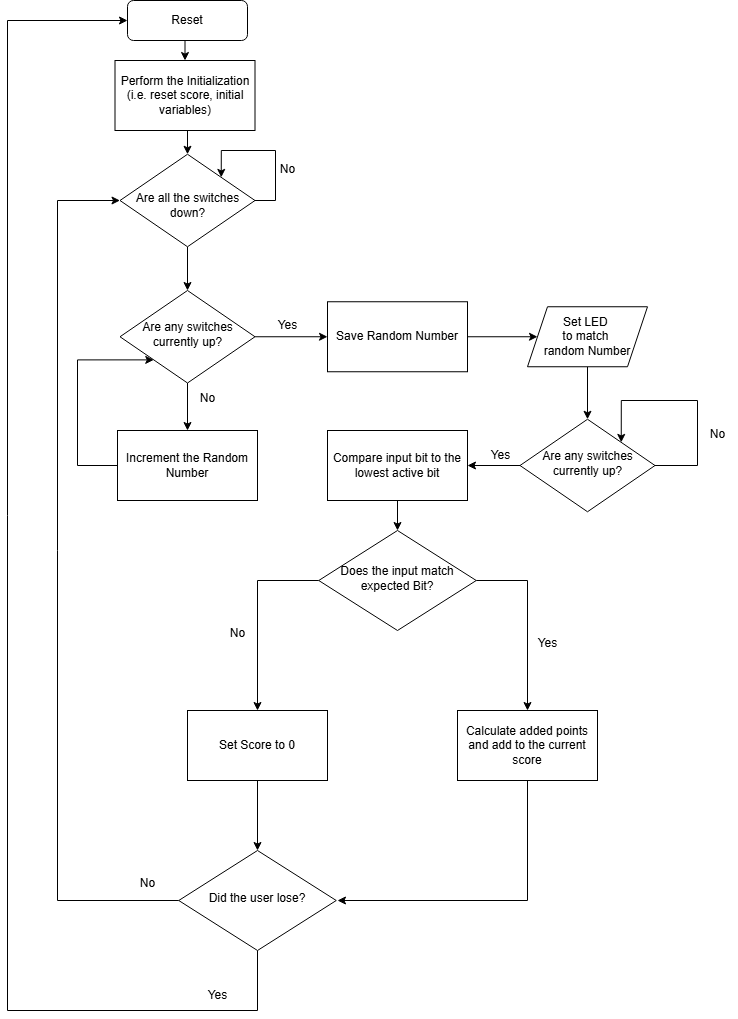

The diagram above was exported from draw.io. Its source (the exported page's mxGraphModel, read from the mxfile embedded in the PNG):
<mxGraphModel dx="1674" dy="772" grid="1" gridSize="10" guides="1" tooltips="1" connect="1" arrows="1" fold="1" page="1" pageScale="1" pageWidth="827" pageHeight="1169" math="0" shadow="0">
  <root>
    <mxCell id="WIyWlLk6GJQsqaUBKTNV-0" />
    <mxCell id="WIyWlLk6GJQsqaUBKTNV-1" parent="WIyWlLk6GJQsqaUBKTNV-0" />
    <mxCell id="_bBz0Dj9JpcQj7gxLuCh-3" style="edgeStyle=orthogonalEdgeStyle;rounded=0;orthogonalLoop=1;jettySize=auto;html=1;exitX=0.5;exitY=1;exitDx=0;exitDy=0;entryX=0.5;entryY=0;entryDx=0;entryDy=0;" parent="WIyWlLk6GJQsqaUBKTNV-1" source="WIyWlLk6GJQsqaUBKTNV-3" target="_bBz0Dj9JpcQj7gxLuCh-2" edge="1">
      <mxGeometry relative="1" as="geometry" />
    </mxCell>
    <mxCell id="WIyWlLk6GJQsqaUBKTNV-3" value="Reset" style="rounded=1;whiteSpace=wrap;html=1;fontSize=12;glass=0;strokeWidth=1;shadow=0;" parent="WIyWlLk6GJQsqaUBKTNV-1" vertex="1">
      <mxGeometry x="160" y="80" width="120" height="40" as="geometry" />
    </mxCell>
    <mxCell id="_bBz0Dj9JpcQj7gxLuCh-0" style="edgeStyle=orthogonalEdgeStyle;rounded=0;orthogonalLoop=1;jettySize=auto;html=1;exitX=1;exitY=0.5;exitDx=0;exitDy=0;entryX=1;entryY=0;entryDx=0;entryDy=0;" parent="WIyWlLk6GJQsqaUBKTNV-1" source="WIyWlLk6GJQsqaUBKTNV-6" target="WIyWlLk6GJQsqaUBKTNV-6" edge="1">
      <mxGeometry relative="1" as="geometry">
        <mxPoint x="260" y="230" as="targetPoint" />
        <Array as="points">
          <mxPoint x="308" y="280" />
          <mxPoint x="308" y="230" />
          <mxPoint x="254" y="230" />
        </Array>
      </mxGeometry>
    </mxCell>
    <mxCell id="_bBz0Dj9JpcQj7gxLuCh-5" style="edgeStyle=orthogonalEdgeStyle;rounded=0;orthogonalLoop=1;jettySize=auto;html=1;exitX=0.5;exitY=1;exitDx=0;exitDy=0;entryX=0.5;entryY=0;entryDx=0;entryDy=0;" parent="WIyWlLk6GJQsqaUBKTNV-1" source="WIyWlLk6GJQsqaUBKTNV-6" target="_bBz0Dj9JpcQj7gxLuCh-6" edge="1">
      <mxGeometry relative="1" as="geometry">
        <mxPoint x="220" y="360" as="targetPoint" />
      </mxGeometry>
    </mxCell>
    <mxCell id="WIyWlLk6GJQsqaUBKTNV-6" value="&lt;div&gt;&lt;br&gt;&lt;/div&gt;Are all the switches down?" style="rhombus;whiteSpace=wrap;html=1;shadow=0;fontFamily=Helvetica;fontSize=12;align=center;strokeWidth=1;spacing=6;spacingTop=-4;" parent="WIyWlLk6GJQsqaUBKTNV-1" vertex="1">
      <mxGeometry x="152.5" y="233.75" width="135" height="92.5" as="geometry" />
    </mxCell>
    <mxCell id="_bBz0Dj9JpcQj7gxLuCh-1" value="No" style="text;html=1;align=center;verticalAlign=middle;resizable=0;points=[];autosize=1;strokeColor=none;fillColor=none;" parent="WIyWlLk6GJQsqaUBKTNV-1" vertex="1">
      <mxGeometry x="300" y="233.75" width="40" height="30" as="geometry" />
    </mxCell>
    <mxCell id="_bBz0Dj9JpcQj7gxLuCh-4" style="edgeStyle=orthogonalEdgeStyle;rounded=0;orthogonalLoop=1;jettySize=auto;html=1;exitX=0.5;exitY=1;exitDx=0;exitDy=0;entryX=0.5;entryY=0;entryDx=0;entryDy=0;" parent="WIyWlLk6GJQsqaUBKTNV-1" source="_bBz0Dj9JpcQj7gxLuCh-2" target="WIyWlLk6GJQsqaUBKTNV-6" edge="1">
      <mxGeometry relative="1" as="geometry" />
    </mxCell>
    <mxCell id="_bBz0Dj9JpcQj7gxLuCh-2" value="Perform the Initialization (i.e. reset score, initial variables)" style="rounded=0;whiteSpace=wrap;html=1;" parent="WIyWlLk6GJQsqaUBKTNV-1" vertex="1">
      <mxGeometry x="147.5" y="140" width="140" height="70" as="geometry" />
    </mxCell>
    <mxCell id="_bBz0Dj9JpcQj7gxLuCh-10" style="edgeStyle=orthogonalEdgeStyle;rounded=0;orthogonalLoop=1;jettySize=auto;html=1;exitX=0.5;exitY=1;exitDx=0;exitDy=0;entryX=0.5;entryY=0;entryDx=0;entryDy=0;" parent="WIyWlLk6GJQsqaUBKTNV-1" source="_bBz0Dj9JpcQj7gxLuCh-6" target="_bBz0Dj9JpcQj7gxLuCh-9" edge="1">
      <mxGeometry relative="1" as="geometry" />
    </mxCell>
    <mxCell id="_bBz0Dj9JpcQj7gxLuCh-14" style="edgeStyle=orthogonalEdgeStyle;rounded=0;orthogonalLoop=1;jettySize=auto;html=1;exitX=1;exitY=0.5;exitDx=0;exitDy=0;entryX=0;entryY=0.5;entryDx=0;entryDy=0;" parent="WIyWlLk6GJQsqaUBKTNV-1" source="_bBz0Dj9JpcQj7gxLuCh-6" target="_bBz0Dj9JpcQj7gxLuCh-13" edge="1">
      <mxGeometry relative="1" as="geometry" />
    </mxCell>
    <mxCell id="_bBz0Dj9JpcQj7gxLuCh-6" value="&lt;div&gt;Are any switches currently up?&lt;/div&gt;" style="rhombus;whiteSpace=wrap;html=1;shadow=0;fontFamily=Helvetica;fontSize=12;align=center;strokeWidth=1;spacing=6;spacingTop=-4;" parent="WIyWlLk6GJQsqaUBKTNV-1" vertex="1">
      <mxGeometry x="152.5" y="370" width="135" height="92.5" as="geometry" />
    </mxCell>
    <mxCell id="_bBz0Dj9JpcQj7gxLuCh-12" style="edgeStyle=orthogonalEdgeStyle;rounded=0;orthogonalLoop=1;jettySize=auto;html=1;exitX=0;exitY=0.5;exitDx=0;exitDy=0;entryX=0;entryY=1;entryDx=0;entryDy=0;" parent="WIyWlLk6GJQsqaUBKTNV-1" source="_bBz0Dj9JpcQj7gxLuCh-9" target="_bBz0Dj9JpcQj7gxLuCh-6" edge="1">
      <mxGeometry relative="1" as="geometry">
        <Array as="points">
          <mxPoint x="110" y="545" />
          <mxPoint x="110" y="439" />
        </Array>
      </mxGeometry>
    </mxCell>
    <mxCell id="_bBz0Dj9JpcQj7gxLuCh-9" value="Increment the Random Number" style="rounded=0;whiteSpace=wrap;html=1;" parent="WIyWlLk6GJQsqaUBKTNV-1" vertex="1">
      <mxGeometry x="150" y="510" width="140" height="70" as="geometry" />
    </mxCell>
    <mxCell id="_bBz0Dj9JpcQj7gxLuCh-11" value="No" style="text;html=1;align=center;verticalAlign=middle;resizable=0;points=[];autosize=1;strokeColor=none;fillColor=none;" parent="WIyWlLk6GJQsqaUBKTNV-1" vertex="1">
      <mxGeometry x="220" y="462.5" width="40" height="30" as="geometry" />
    </mxCell>
    <mxCell id="_bBz0Dj9JpcQj7gxLuCh-17" style="edgeStyle=orthogonalEdgeStyle;rounded=0;orthogonalLoop=1;jettySize=auto;html=1;exitX=1;exitY=0.5;exitDx=0;exitDy=0;entryX=0;entryY=0.5;entryDx=0;entryDy=0;" parent="WIyWlLk6GJQsqaUBKTNV-1" source="_bBz0Dj9JpcQj7gxLuCh-13" target="_bBz0Dj9JpcQj7gxLuCh-16" edge="1">
      <mxGeometry relative="1" as="geometry" />
    </mxCell>
    <mxCell id="_bBz0Dj9JpcQj7gxLuCh-13" value="Save Random Number" style="rounded=0;whiteSpace=wrap;html=1;" parent="WIyWlLk6GJQsqaUBKTNV-1" vertex="1">
      <mxGeometry x="360" y="381.25" width="140" height="70" as="geometry" />
    </mxCell>
    <mxCell id="_bBz0Dj9JpcQj7gxLuCh-15" value="Yes" style="text;html=1;align=center;verticalAlign=middle;resizable=0;points=[];autosize=1;strokeColor=none;fillColor=none;" parent="WIyWlLk6GJQsqaUBKTNV-1" vertex="1">
      <mxGeometry x="300" y="390" width="40" height="30" as="geometry" />
    </mxCell>
    <mxCell id="_bBz0Dj9JpcQj7gxLuCh-18" style="edgeStyle=orthogonalEdgeStyle;rounded=0;orthogonalLoop=1;jettySize=auto;html=1;exitX=0.5;exitY=1;exitDx=0;exitDy=0;entryX=0.5;entryY=0;entryDx=0;entryDy=0;" parent="WIyWlLk6GJQsqaUBKTNV-1" source="_bBz0Dj9JpcQj7gxLuCh-16" target="_bBz0Dj9JpcQj7gxLuCh-19" edge="1">
      <mxGeometry relative="1" as="geometry">
        <mxPoint x="620" y="500" as="targetPoint" />
      </mxGeometry>
    </mxCell>
    <mxCell id="_bBz0Dj9JpcQj7gxLuCh-16" value="Set LED&amp;nbsp;&lt;div&gt;to match&amp;nbsp;&lt;/div&gt;&lt;div&gt;random Number&lt;/div&gt;" style="shape=parallelogram;perimeter=parallelogramPerimeter;whiteSpace=wrap;html=1;fixedSize=1;" parent="WIyWlLk6GJQsqaUBKTNV-1" vertex="1">
      <mxGeometry x="560" y="386.25" width="120" height="60" as="geometry" />
    </mxCell>
    <mxCell id="_bBz0Dj9JpcQj7gxLuCh-21" style="edgeStyle=orthogonalEdgeStyle;rounded=0;orthogonalLoop=1;jettySize=auto;html=1;exitX=0;exitY=0.5;exitDx=0;exitDy=0;entryX=1;entryY=0.5;entryDx=0;entryDy=0;" parent="WIyWlLk6GJQsqaUBKTNV-1" source="_bBz0Dj9JpcQj7gxLuCh-19" target="_bBz0Dj9JpcQj7gxLuCh-20" edge="1">
      <mxGeometry relative="1" as="geometry">
        <mxPoint x="510" y="545" as="targetPoint" />
      </mxGeometry>
    </mxCell>
    <mxCell id="_bBz0Dj9JpcQj7gxLuCh-19" value="&lt;div&gt;Are any switches currently up?&lt;/div&gt;" style="rhombus;whiteSpace=wrap;html=1;shadow=0;fontFamily=Helvetica;fontSize=12;align=center;strokeWidth=1;spacing=6;spacingTop=-4;" parent="WIyWlLk6GJQsqaUBKTNV-1" vertex="1">
      <mxGeometry x="552.5" y="498.75" width="135" height="92.5" as="geometry" />
    </mxCell>
    <mxCell id="_bBz0Dj9JpcQj7gxLuCh-29" style="edgeStyle=orthogonalEdgeStyle;rounded=0;orthogonalLoop=1;jettySize=auto;html=1;exitX=0.5;exitY=1;exitDx=0;exitDy=0;entryX=0.5;entryY=0;entryDx=0;entryDy=0;" parent="WIyWlLk6GJQsqaUBKTNV-1" source="_bBz0Dj9JpcQj7gxLuCh-20" target="_bBz0Dj9JpcQj7gxLuCh-28" edge="1">
      <mxGeometry relative="1" as="geometry" />
    </mxCell>
    <mxCell id="_bBz0Dj9JpcQj7gxLuCh-20" value="Compare input bit to the lowest active bit" style="rounded=0;whiteSpace=wrap;html=1;" parent="WIyWlLk6GJQsqaUBKTNV-1" vertex="1">
      <mxGeometry x="360" y="510" width="140" height="70" as="geometry" />
    </mxCell>
    <mxCell id="_bBz0Dj9JpcQj7gxLuCh-24" style="edgeStyle=orthogonalEdgeStyle;rounded=0;orthogonalLoop=1;jettySize=auto;html=1;exitX=1;exitY=0.5;exitDx=0;exitDy=0;entryX=1;entryY=0;entryDx=0;entryDy=0;" parent="WIyWlLk6GJQsqaUBKTNV-1" source="_bBz0Dj9JpcQj7gxLuCh-19" target="_bBz0Dj9JpcQj7gxLuCh-19" edge="1">
      <mxGeometry relative="1" as="geometry">
        <Array as="points">
          <mxPoint x="730" y="545" />
          <mxPoint x="730" y="480" />
          <mxPoint x="654" y="480" />
        </Array>
      </mxGeometry>
    </mxCell>
    <mxCell id="_bBz0Dj9JpcQj7gxLuCh-25" value="No" style="text;html=1;align=center;verticalAlign=middle;resizable=0;points=[];autosize=1;strokeColor=none;fillColor=none;" parent="WIyWlLk6GJQsqaUBKTNV-1" vertex="1">
      <mxGeometry x="730" y="498.75" width="40" height="30" as="geometry" />
    </mxCell>
    <mxCell id="_bBz0Dj9JpcQj7gxLuCh-26" value="Yes" style="text;html=1;align=center;verticalAlign=middle;resizable=0;points=[];autosize=1;strokeColor=none;fillColor=none;" parent="WIyWlLk6GJQsqaUBKTNV-1" vertex="1">
      <mxGeometry x="512.5" y="520" width="40" height="30" as="geometry" />
    </mxCell>
    <mxCell id="_bBz0Dj9JpcQj7gxLuCh-30" style="edgeStyle=orthogonalEdgeStyle;rounded=0;orthogonalLoop=1;jettySize=auto;html=1;exitX=1;exitY=0.5;exitDx=0;exitDy=0;entryX=0.5;entryY=0;entryDx=0;entryDy=0;" parent="WIyWlLk6GJQsqaUBKTNV-1" source="_bBz0Dj9JpcQj7gxLuCh-28" target="_bBz0Dj9JpcQj7gxLuCh-33" edge="1">
      <mxGeometry relative="1" as="geometry">
        <mxPoint x="560" y="780" as="targetPoint" />
      </mxGeometry>
    </mxCell>
    <mxCell id="_bBz0Dj9JpcQj7gxLuCh-31" style="edgeStyle=orthogonalEdgeStyle;rounded=0;orthogonalLoop=1;jettySize=auto;html=1;exitX=0;exitY=0.5;exitDx=0;exitDy=0;entryX=0.5;entryY=0;entryDx=0;entryDy=0;" parent="WIyWlLk6GJQsqaUBKTNV-1" source="_bBz0Dj9JpcQj7gxLuCh-28" target="_bBz0Dj9JpcQj7gxLuCh-32" edge="1">
      <mxGeometry relative="1" as="geometry">
        <mxPoint x="290" y="780" as="targetPoint" />
      </mxGeometry>
    </mxCell>
    <mxCell id="_bBz0Dj9JpcQj7gxLuCh-28" value="&lt;div&gt;Does the input match expected Bit?&lt;/div&gt;" style="rhombus;whiteSpace=wrap;html=1;shadow=0;fontFamily=Helvetica;fontSize=12;align=center;strokeWidth=1;spacing=6;spacingTop=-4;" parent="WIyWlLk6GJQsqaUBKTNV-1" vertex="1">
      <mxGeometry x="351.25" y="610" width="157.5" height="100" as="geometry" />
    </mxCell>
    <mxCell id="_bBz0Dj9JpcQj7gxLuCh-35" style="edgeStyle=orthogonalEdgeStyle;rounded=0;orthogonalLoop=1;jettySize=auto;html=1;exitX=0.5;exitY=1;exitDx=0;exitDy=0;entryX=0.5;entryY=0;entryDx=0;entryDy=0;" parent="WIyWlLk6GJQsqaUBKTNV-1" source="_bBz0Dj9JpcQj7gxLuCh-32" target="_bBz0Dj9JpcQj7gxLuCh-34" edge="1">
      <mxGeometry relative="1" as="geometry" />
    </mxCell>
    <mxCell id="_bBz0Dj9JpcQj7gxLuCh-32" value="Set Score to 0" style="rounded=0;whiteSpace=wrap;html=1;" parent="WIyWlLk6GJQsqaUBKTNV-1" vertex="1">
      <mxGeometry x="220" y="790" width="140" height="70" as="geometry" />
    </mxCell>
    <mxCell id="_bBz0Dj9JpcQj7gxLuCh-41" style="edgeStyle=orthogonalEdgeStyle;rounded=0;orthogonalLoop=1;jettySize=auto;html=1;exitX=0.5;exitY=1;exitDx=0;exitDy=0;" parent="WIyWlLk6GJQsqaUBKTNV-1" source="_bBz0Dj9JpcQj7gxLuCh-33" edge="1">
      <mxGeometry relative="1" as="geometry">
        <mxPoint x="370" y="980" as="targetPoint" />
        <Array as="points">
          <mxPoint x="560" y="980" />
        </Array>
      </mxGeometry>
    </mxCell>
    <mxCell id="_bBz0Dj9JpcQj7gxLuCh-33" value="Calculate added points and add to the current score" style="rounded=0;whiteSpace=wrap;html=1;" parent="WIyWlLk6GJQsqaUBKTNV-1" vertex="1">
      <mxGeometry x="490" y="790" width="140" height="70" as="geometry" />
    </mxCell>
    <mxCell id="_bBz0Dj9JpcQj7gxLuCh-38" style="edgeStyle=orthogonalEdgeStyle;rounded=0;orthogonalLoop=1;jettySize=auto;html=1;entryX=0;entryY=0.5;entryDx=0;entryDy=0;exitX=0.5;exitY=1;exitDx=0;exitDy=0;" parent="WIyWlLk6GJQsqaUBKTNV-1" source="_bBz0Dj9JpcQj7gxLuCh-34" target="WIyWlLk6GJQsqaUBKTNV-3" edge="1">
      <mxGeometry relative="1" as="geometry">
        <mxPoint x="140" y="980" as="sourcePoint" />
        <Array as="points">
          <mxPoint x="290" y="1090" />
          <mxPoint x="40" y="1090" />
          <mxPoint x="40" y="100" />
        </Array>
      </mxGeometry>
    </mxCell>
    <mxCell id="_bBz0Dj9JpcQj7gxLuCh-40" style="edgeStyle=orthogonalEdgeStyle;rounded=0;orthogonalLoop=1;jettySize=auto;html=1;exitX=0;exitY=0.5;exitDx=0;exitDy=0;entryX=0;entryY=0.5;entryDx=0;entryDy=0;" parent="WIyWlLk6GJQsqaUBKTNV-1" source="_bBz0Dj9JpcQj7gxLuCh-34" target="WIyWlLk6GJQsqaUBKTNV-6" edge="1">
      <mxGeometry relative="1" as="geometry">
        <Array as="points">
          <mxPoint x="90" y="980" />
          <mxPoint x="90" y="280" />
        </Array>
      </mxGeometry>
    </mxCell>
    <mxCell id="_bBz0Dj9JpcQj7gxLuCh-34" value="&lt;div&gt;Did the user lose?&lt;/div&gt;" style="rhombus;whiteSpace=wrap;html=1;shadow=0;fontFamily=Helvetica;fontSize=12;align=center;strokeWidth=1;spacing=6;spacingTop=-4;" parent="WIyWlLk6GJQsqaUBKTNV-1" vertex="1">
      <mxGeometry x="211.25" y="930" width="157.5" height="100" as="geometry" />
    </mxCell>
    <mxCell id="_bBz0Dj9JpcQj7gxLuCh-36" value="No" style="text;html=1;align=center;verticalAlign=middle;resizable=0;points=[];autosize=1;strokeColor=none;fillColor=none;" parent="WIyWlLk6GJQsqaUBKTNV-1" vertex="1">
      <mxGeometry x="250" y="698" width="40" height="30" as="geometry" />
    </mxCell>
    <mxCell id="_bBz0Dj9JpcQj7gxLuCh-37" value="Yes" style="text;html=1;align=center;verticalAlign=middle;resizable=0;points=[];autosize=1;strokeColor=none;fillColor=none;" parent="WIyWlLk6GJQsqaUBKTNV-1" vertex="1">
      <mxGeometry x="560" y="708" width="40" height="30" as="geometry" />
    </mxCell>
    <mxCell id="_bBz0Dj9JpcQj7gxLuCh-39" value="Yes" style="text;html=1;align=center;verticalAlign=middle;resizable=0;points=[];autosize=1;strokeColor=none;fillColor=none;" parent="WIyWlLk6GJQsqaUBKTNV-1" vertex="1">
      <mxGeometry x="230" y="1060" width="40" height="30" as="geometry" />
    </mxCell>
    <mxCell id="_bBz0Dj9JpcQj7gxLuCh-42" value="No" style="text;html=1;align=center;verticalAlign=middle;resizable=0;points=[];autosize=1;strokeColor=none;fillColor=none;" parent="WIyWlLk6GJQsqaUBKTNV-1" vertex="1">
      <mxGeometry x="160" y="948" width="40" height="30" as="geometry" />
    </mxCell>
  </root>
</mxGraphModel>